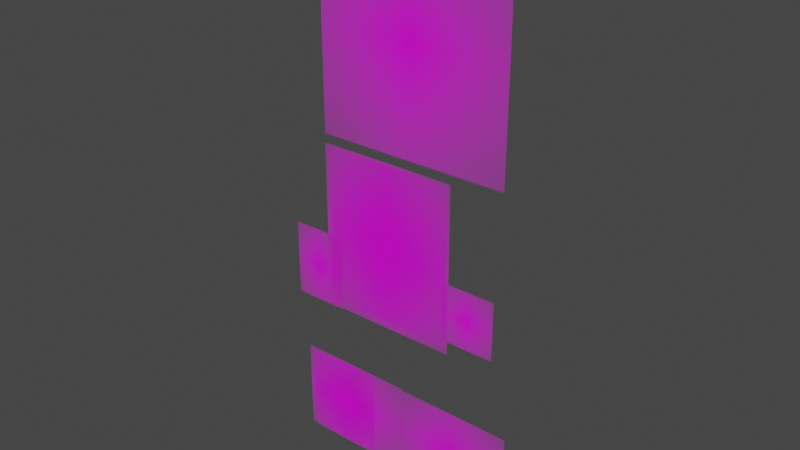 # Source: Idle.blend  (saved by Blender 3.5.4; exported with 4.5.12 LTS)
import bpy
from mathutils import Matrix  # noqa: F401  (used for matrix-valued properties, if any)

bpy.ops.wm.read_factory_settings(use_empty=True)
scene = bpy.context.scene
scene.name = 'Scene'

# ---- collections
col_collection = bpy.data.collections.new('Collection'); scene.collection.children.link(col_collection)

# ---- images (referenced by path relative to the original .blend; pixels are not part of the script)
import os
ASSET_DIR = os.environ.get("B2B_ASSET_DIR", "")  # directory of the original .blend (textures are referenced by path, not embedded)
HERE = os.path.dirname(os.path.abspath(__file__))  # packed textures are extracted next to this script under _unpacked/

def load_image(name, relpath, width, height, colorspace="sRGB"):
    """Load a texture the original file referenced (path relative to the .blend, or extracted next to this script)."""
    p = next((c for c in (os.path.join(HERE, relpath), os.path.join(ASSET_DIR, relpath)) if relpath and os.path.exists(c)), "")
    if p:
        img = bpy.data.images.load(p, check_existing=True)
        img.name = name
    else:  # same state as the original file: an image datablock whose file is absent (Cycles renders it pink)
        img = bpy.data.images.new(name, width, height)
        img.source = "FILE"
        img.filepath = "//" + (relpath or name)
    img.colorspace_settings.name = colorspace
    return img
img_corp_png = load_image('Corp.png', 'Corp.png', 1024, 1024, 'sRGB')
img_corpcote1_png = load_image('CorpCote1.png', 'CorpCote1.png', 1024, 1024, 'sRGB')
img_maind_png = load_image('MainD.png', 'MainD.png', 1024, 1024, 'sRGB')
img_maing_png = load_image('MainG.png', 'MainG.png', 1024, 1024, 'sRGB')
img_piedd_png = load_image('PiedD.png', 'PiedD.png', 1024, 1024, 'sRGB')
img_piedd2_png = load_image('PiedD2.png', 'PiedD2.png', 1024, 1024, 'sRGB')
img_piedg_png = load_image('PiedG.png', 'PiedG.png', 1024, 1024, 'sRGB')
img_tete_png = load_image('Tete.png', 'Tete.png', 1024, 1024, 'sRGB')

# ---- materials (node trees are filled in below, after node groups)
mat_corp = bpy.data.materials.new('Corp')
mat_corp.surface_render_method = 'BLENDED'
mat_corp.blend_method = 'BLEND'
mat_corpcote1 = bpy.data.materials.new('CorpCote1')
mat_corpcote1.surface_render_method = 'BLENDED'
mat_corpcote1.blend_method = 'BLEND'
mat_maind = bpy.data.materials.new('MainD')
mat_maind.surface_render_method = 'BLENDED'
mat_maind.blend_method = 'BLEND'
mat_maing = bpy.data.materials.new('MainG')
mat_maing.surface_render_method = 'BLENDED'
mat_maing.blend_method = 'BLEND'
mat_piedd = bpy.data.materials.new('PiedD')
mat_piedd.surface_render_method = 'BLENDED'
mat_piedd.blend_method = 'BLEND'
mat_piedd2 = bpy.data.materials.new('PiedD2')
mat_piedd2.surface_render_method = 'BLENDED'
mat_piedd2.blend_method = 'BLEND'
mat_piedg = bpy.data.materials.new('PiedG')
mat_piedg.surface_render_method = 'BLENDED'
mat_piedg.blend_method = 'BLEND'
mat_tete = bpy.data.materials.new('Tete')
mat_tete.surface_render_method = 'BLENDED'
mat_tete.blend_method = 'BLEND'

# ---- material node trees
mat_corp.use_nodes = True; mat_corp.node_tree.nodes.clear()
_N = mat_corp.node_tree.nodes; _L = mat_corp.node_tree.links
n0 = _N.new('ShaderNodeOutputMaterial'); n0.name = 'Material Output'; n0.location = (300, 300)
n1 = _N.new('ShaderNodeTexImage'); n1.name = 'Image Texture'; n1.location = (-200, 300)
n1.image = img_corp_png
n1.extension = 'CLIP'
n2 = _N.new('ShaderNodeBsdfPrincipled'); n2.name = 'Principled BSDF'; n2.location = (0, 300)
n2.distribution = 'GGX'
n2.subsurface_method = 'RANDOM_WALK_SKIN'
n2.inputs[3].default_value = 1.45
n2.inputs[27].default_value = (0.0, 0.0, 0.0, 1.0)
n2.inputs[28].default_value = 1.0
_L.new(n1.outputs[0], n2.inputs[0])
_L.new(n1.outputs[1], n2.inputs[4])
_L.new(n2.outputs[0], n0.inputs[0])
n0.is_active_output = True
mat_corpcote1.use_nodes = True; mat_corpcote1.node_tree.nodes.clear()
_N = mat_corpcote1.node_tree.nodes; _L = mat_corpcote1.node_tree.links
n0 = _N.new('ShaderNodeOutputMaterial'); n0.name = 'Material Output'; n0.location = (300, 300)
n1 = _N.new('ShaderNodeTexImage'); n1.name = 'Image Texture'; n1.location = (-200, 300)
n1.image = img_corpcote1_png
n1.extension = 'CLIP'
n2 = _N.new('ShaderNodeBsdfPrincipled'); n2.name = 'Principled BSDF'; n2.location = (0, 300)
n2.distribution = 'GGX'
n2.subsurface_method = 'RANDOM_WALK_SKIN'
n2.inputs[3].default_value = 1.45
n2.inputs[27].default_value = (0.0, 0.0, 0.0, 1.0)
n2.inputs[28].default_value = 1.0
_L.new(n1.outputs[0], n2.inputs[0])
_L.new(n1.outputs[1], n2.inputs[4])
_L.new(n2.outputs[0], n0.inputs[0])
n0.is_active_output = True
mat_maind.use_nodes = True; mat_maind.node_tree.nodes.clear()
_N = mat_maind.node_tree.nodes; _L = mat_maind.node_tree.links
n0 = _N.new('ShaderNodeOutputMaterial'); n0.name = 'Material Output'; n0.location = (300, 300)
n1 = _N.new('ShaderNodeTexImage'); n1.name = 'Image Texture'; n1.location = (-200, 300)
n1.image = img_maind_png
n1.extension = 'CLIP'
n2 = _N.new('ShaderNodeBsdfPrincipled'); n2.name = 'Principled BSDF'; n2.location = (0, 300)
n2.distribution = 'GGX'
n2.subsurface_method = 'RANDOM_WALK_SKIN'
n2.inputs[3].default_value = 1.45
n2.inputs[27].default_value = (0.0, 0.0, 0.0, 1.0)
n2.inputs[28].default_value = 1.0
_L.new(n1.outputs[0], n2.inputs[0])
_L.new(n1.outputs[1], n2.inputs[4])
_L.new(n2.outputs[0], n0.inputs[0])
n0.is_active_output = True
mat_maing.use_nodes = True; mat_maing.node_tree.nodes.clear()
_N = mat_maing.node_tree.nodes; _L = mat_maing.node_tree.links
n0 = _N.new('ShaderNodeOutputMaterial'); n0.name = 'Material Output'; n0.location = (300, 300)
n1 = _N.new('ShaderNodeTexImage'); n1.name = 'Image Texture'; n1.location = (-200, 300)
n1.image = img_maing_png
n1.extension = 'CLIP'
n2 = _N.new('ShaderNodeBsdfPrincipled'); n2.name = 'Principled BSDF'; n2.location = (0, 300)
n2.distribution = 'GGX'
n2.subsurface_method = 'RANDOM_WALK_SKIN'
n2.inputs[3].default_value = 1.45
n2.inputs[27].default_value = (0.0, 0.0, 0.0, 1.0)
n2.inputs[28].default_value = 1.0
_L.new(n1.outputs[0], n2.inputs[0])
_L.new(n1.outputs[1], n2.inputs[4])
_L.new(n2.outputs[0], n0.inputs[0])
n0.is_active_output = True
mat_piedd.use_nodes = True; mat_piedd.node_tree.nodes.clear()
_N = mat_piedd.node_tree.nodes; _L = mat_piedd.node_tree.links
n0 = _N.new('ShaderNodeOutputMaterial'); n0.name = 'Material Output'; n0.location = (300, 300)
n1 = _N.new('ShaderNodeTexImage'); n1.name = 'Image Texture'; n1.location = (-200, 300)
n1.image = img_piedd_png
n1.extension = 'CLIP'
n2 = _N.new('ShaderNodeBsdfPrincipled'); n2.name = 'Principled BSDF'; n2.location = (0, 300)
n2.distribution = 'GGX'
n2.subsurface_method = 'RANDOM_WALK_SKIN'
n2.inputs[3].default_value = 1.45
n2.inputs[27].default_value = (0.0, 0.0, 0.0, 1.0)
n2.inputs[28].default_value = 1.0
_L.new(n1.outputs[0], n2.inputs[0])
_L.new(n1.outputs[1], n2.inputs[4])
_L.new(n2.outputs[0], n0.inputs[0])
n0.is_active_output = True
mat_piedd2.use_nodes = True; mat_piedd2.node_tree.nodes.clear()
_N = mat_piedd2.node_tree.nodes; _L = mat_piedd2.node_tree.links
n0 = _N.new('ShaderNodeOutputMaterial'); n0.name = 'Material Output'; n0.location = (300, 300)
n1 = _N.new('ShaderNodeTexImage'); n1.name = 'Image Texture'; n1.location = (-200, 300)
n1.image = img_piedd2_png
n1.extension = 'CLIP'
n2 = _N.new('ShaderNodeBsdfPrincipled'); n2.name = 'Principled BSDF'; n2.location = (0, 300)
n2.distribution = 'GGX'
n2.subsurface_method = 'RANDOM_WALK_SKIN'
n2.inputs[3].default_value = 1.45
n2.inputs[27].default_value = (0.0, 0.0, 0.0, 1.0)
n2.inputs[28].default_value = 1.0
_L.new(n1.outputs[0], n2.inputs[0])
_L.new(n1.outputs[1], n2.inputs[4])
_L.new(n2.outputs[0], n0.inputs[0])
n0.is_active_output = True
mat_piedg.use_nodes = True; mat_piedg.node_tree.nodes.clear()
_N = mat_piedg.node_tree.nodes; _L = mat_piedg.node_tree.links
n0 = _N.new('ShaderNodeOutputMaterial'); n0.name = 'Material Output'; n0.location = (300, 300)
n1 = _N.new('ShaderNodeTexImage'); n1.name = 'Image Texture'; n1.location = (-200, 300)
n1.image = img_piedg_png
n1.extension = 'CLIP'
n2 = _N.new('ShaderNodeBsdfPrincipled'); n2.name = 'Principled BSDF'; n2.location = (0, 300)
n2.distribution = 'GGX'
n2.subsurface_method = 'RANDOM_WALK_SKIN'
n2.inputs[3].default_value = 1.45
n2.inputs[27].default_value = (0.0, 0.0, 0.0, 1.0)
n2.inputs[28].default_value = 1.0
_L.new(n1.outputs[0], n2.inputs[0])
_L.new(n1.outputs[1], n2.inputs[4])
_L.new(n2.outputs[0], n0.inputs[0])
n0.is_active_output = True
mat_tete.use_nodes = True; mat_tete.node_tree.nodes.clear()
_N = mat_tete.node_tree.nodes; _L = mat_tete.node_tree.links
n0 = _N.new('ShaderNodeOutputMaterial'); n0.name = 'Material Output'; n0.location = (300, 300)
n1 = _N.new('ShaderNodeTexImage'); n1.name = 'Image Texture'; n1.location = (-200, 300)
n1.image = img_tete_png
n1.extension = 'CLIP'
n2 = _N.new('ShaderNodeBsdfPrincipled'); n2.name = 'Principled BSDF'; n2.location = (0, 300)
n2.distribution = 'GGX'
n2.subsurface_method = 'RANDOM_WALK_SKIN'
n2.inputs[3].default_value = 1.45
n2.inputs[27].default_value = (0.0, 0.0, 0.0, 1.0)
n2.inputs[28].default_value = 1.0
_L.new(n1.outputs[0], n2.inputs[0])
_L.new(n1.outputs[1], n2.inputs[4])
_L.new(n2.outputs[0], n0.inputs[0])
n0.is_active_output = True

# ---- world
world_world = bpy.data.worlds.new('World'); scene.world = world_world
world_world.use_nodes = True; world_world.node_tree.nodes.clear()
_N = world_world.node_tree.nodes; _L = world_world.node_tree.links
n0 = _N.new('ShaderNodeOutputWorld'); n0.name = 'World Output'; n0.location = (300, 300)
n1 = _N.new('ShaderNodeBackground'); n1.name = 'Background'; n1.location = (10, 300)
n1.inputs[0].default_value = (0.05088, 0.05088, 0.05088, 1.0)
_L.new(n1.outputs[0], n0.inputs[0])
n0.is_active_output = True
world_world.color = (0.05088, 0.05088, 0.05088)
world_world.use_sun_shadow = False
world_world.sun_shadow_jitter_overblur = 0.0

# ---- meshes
me_corp = bpy.data.meshes.new('Corp')
me_corp.from_pydata([(-0.4222, -0.5, 0.0), (0.4222, -0.5, 0.0), (-0.4222, 0.5, 0.0), (0.4222, 0.5, 0.0)], [], [(0, 1, 3, 2)])
_uv = me_corp.uv_layers.new(name='UVMap')
_uv.uv.foreach_set('vector', [0.0, 0.0, 1.0, 0.0, 1.0, 1.0, 0.0, 1.0])
me_corp.materials.append(mat_corp)
me_corp.update()
me_corpcote1 = bpy.data.meshes.new('CorpCote1')
me_corpcote1.from_pydata([(-0.4222, -0.5, 0.0), (0.4222, -0.5, 0.0), (-0.4222, 0.5, 0.0), (0.4222, 0.5, 0.0)], [], [(0, 1, 3, 2)])
_uv = me_corpcote1.uv_layers.new(name='UVMap')
_uv.uv.foreach_set('vector', [0.0, 0.0, 1.0, 0.0, 1.0, 1.0, 0.0, 1.0])
me_corpcote1.materials.append(mat_corpcote1)
me_corpcote1.update()
me_maind = bpy.data.meshes.new('MainD')
me_maind.from_pydata([(-0.3633, -0.5, 0.0), (0.3633, -0.5, 0.0), (-0.3633, 0.5, 0.0), (0.3633, 0.5, 0.0)], [], [(0, 1, 3, 2)])
_uv = me_maind.uv_layers.new(name='UVMap')
_uv.uv.foreach_set('vector', [0.0, 0.0, 1.0, 0.0, 1.0, 1.0, 0.0, 1.0])
me_maind.materials.append(mat_maind)
me_maind.update()
me_maing = bpy.data.meshes.new('MainG')
me_maing.from_pydata([(-0.4719, -0.5, 0.0), (0.4719, -0.5, 0.0), (-0.4719, 0.5, 0.0), (0.4719, 0.5, 0.0)], [], [(0, 1, 3, 2)])
_uv = me_maing.uv_layers.new(name='UVMap')
_uv.uv.foreach_set('vector', [0.0, 0.0, 1.0, 0.0, 1.0, 1.0, 0.0, 1.0])
me_maing.materials.append(mat_maing)
me_maing.update()
me_piedd = bpy.data.meshes.new('PiedD')
me_piedd.from_pydata([(-0.4249, -0.5, 0.0), (0.4249, -0.5, 0.0), (-0.4249, 0.5, 0.0), (0.4249, 0.5, 0.0)], [], [(0, 1, 3, 2)])
_uv = me_piedd.uv_layers.new(name='UVMap')
_uv.uv.foreach_set('vector', [0.0, 0.0, 1.0, 0.0, 1.0, 1.0, 0.0, 1.0])
me_piedd.materials.append(mat_piedd)
me_piedd.update()
me_piedd2 = bpy.data.meshes.new('PiedD2')
me_piedd2.from_pydata([(-0.644, -0.5, 0.0), (0.644, -0.5, 0.0), (-0.644, 0.5, 0.0), (0.644, 0.5, 0.0)], [], [(0, 1, 3, 2)])
_uv = me_piedd2.uv_layers.new(name='UVMap')
_uv.uv.foreach_set('vector', [0.0, 0.0, 1.0, 0.0, 1.0, 1.0, 0.0, 1.0])
me_piedd2.materials.append(mat_piedd2)
me_piedd2.update()
me_piedg = bpy.data.meshes.new('PiedG')
me_piedg.from_pydata([(-0.644, -0.5, 0.0), (0.644, -0.5, 0.0), (-0.644, 0.5, 0.0), (0.644, 0.5, 0.0)], [], [(0, 1, 3, 2)])
_uv = me_piedg.uv_layers.new(name='UVMap')
_uv.uv.foreach_set('vector', [0.0, 0.0, 1.0, 0.0, 1.0, 1.0, 0.0, 1.0])
me_piedg.materials.append(mat_piedg)
me_piedg.update()
me_tete = bpy.data.meshes.new('Tete')
me_tete.from_pydata([(-0.471, -0.5, 0.0), (0.471, -0.5, 0.0), (-0.471, 0.5, 0.0), (0.471, 0.5, 0.0)], [], [(0, 1, 3, 2)])
_uv = me_tete.uv_layers.new(name='UVMap')
_uv.uv.foreach_set('vector', [0.0, 0.0, 1.0, 0.0, 1.0, 1.0, 0.0, 1.0])
me_tete.materials.append(mat_tete)
me_tete.update()
arm_armature = bpy.data.armatures.new('Armature')  # bones are not reproduced

# ---- objects
ob_corp = bpy.data.objects.new('Corp', me_corp)
ob_corpcote1 = bpy.data.objects.new('CorpCote1', me_corpcote1)
ob_maind = bpy.data.objects.new('MainD', me_maind)
ob_maing = bpy.data.objects.new('MainG', me_maing)
ob_piedd = bpy.data.objects.new('PiedD', me_piedd)
ob_piedd2 = bpy.data.objects.new('PiedD2', me_piedd2)
ob_piedg = bpy.data.objects.new('PiedG', me_piedg)
ob_tete = bpy.data.objects.new('Tete', me_tete)
ob_armature = bpy.data.objects.new('Armature', arm_armature)

# ---- transforms, parenting, visibility, modifiers, constraints
ob_corp.parent = ob_armature
ob_corp.matrix_parent_inverse = Matrix(((1.208, -0.0, 0.0, -0.0), (-0.0, 1.208, -0.0, 0.0), (0.0, -0.0, 1.208, -1.291), (-0.0, 0.0, -0.0, 1.0)))
ob_corp.location = (-0.02902, 0.0, 1.51)
ob_corp.rotation_euler = (1.571, -0.0, 0.0)
_vg = ob_corp.vertex_groups.new(name='HipMain')
_vg.add([0, 1, 2, 3], 1.0, 'REPLACE')
_vg = ob_corp.vertex_groups.new(name='Cou')
_vg = ob_corp.vertex_groups.new(name='Tete')
_vg = ob_corp.vertex_groups.new(name='Epaule.D.001')
_vg = ob_corp.vertex_groups.new(name='Bras.D')
_vg = ob_corp.vertex_groups.new(name='AV.Bras.D')
_vg = ob_corp.vertex_groups.new(name='Main.D')
_vg = ob_corp.vertex_groups.new(name='Epaule.G')
_vg = ob_corp.vertex_groups.new(name='Bras.G')
_vg = ob_corp.vertex_groups.new(name='AV.Bras.G')
_vg = ob_corp.vertex_groups.new(name='Main.G')
_vg = ob_corp.vertex_groups.new(name='Hip.L')
_vg = ob_corp.vertex_groups.new(name='Jambe.D')
_vg = ob_corp.vertex_groups.new(name='Mollet.D')
_vg = ob_corp.vertex_groups.new(name='Pied.D')
_vg = ob_corp.vertex_groups.new(name='Hip.R')
_vg = ob_corp.vertex_groups.new(name='Jambe.G')
_vg = ob_corp.vertex_groups.new(name='Mollet.G')
_vg = ob_corp.vertex_groups.new(name='Pied.G')
_vg = ob_corp.vertex_groups.new(name='Pied.G2')
_m = ob_corp.modifiers.new('Armature', 'ARMATURE')
_m.object = ob_armature
ob_corpcote1.parent = ob_armature
ob_corpcote1.matrix_parent_inverse = Matrix(((1.208, -0.0, 0.0, -0.0), (-0.0, 1.208, -0.0, 0.0), (0.0, -0.0, 1.208, -1.291), (-0.0, 0.0, -0.0, 1.0)))
ob_corpcote1.location = (-0.03593, 0.0, 1.496)
ob_corpcote1.rotation_euler = (1.571, -0.0, 0.0)
ob_corpcote1.scale = (1.058, 1.058, 1.058)
_vg = ob_corpcote1.vertex_groups.new(name='HipMain')
_vg.add([0, 1, 2, 3], 1.0, 'REPLACE')
_vg = ob_corpcote1.vertex_groups.new(name='Cou')
_vg = ob_corpcote1.vertex_groups.new(name='Tete')
_vg = ob_corpcote1.vertex_groups.new(name='Epaule.D.001')
_vg = ob_corpcote1.vertex_groups.new(name='Bras.D')
_vg = ob_corpcote1.vertex_groups.new(name='AV.Bras.D')
_vg = ob_corpcote1.vertex_groups.new(name='Main.D')
_vg = ob_corpcote1.vertex_groups.new(name='Epaule.G')
_vg = ob_corpcote1.vertex_groups.new(name='Bras.G')
_vg = ob_corpcote1.vertex_groups.new(name='AV.Bras.G')
_vg = ob_corpcote1.vertex_groups.new(name='Main.G')
_vg = ob_corpcote1.vertex_groups.new(name='Hip.L')
_vg = ob_corpcote1.vertex_groups.new(name='Jambe.D')
_vg = ob_corpcote1.vertex_groups.new(name='Mollet.D')
_vg = ob_corpcote1.vertex_groups.new(name='Pied.D')
_vg = ob_corpcote1.vertex_groups.new(name='Hip.R')
_vg = ob_corpcote1.vertex_groups.new(name='Jambe.G')
_vg = ob_corpcote1.vertex_groups.new(name='Mollet.G')
_vg = ob_corpcote1.vertex_groups.new(name='Pied.G')
_vg = ob_corpcote1.vertex_groups.new(name='Pied.G2')
_m = ob_corpcote1.modifiers.new('Armature', 'ARMATURE')
_m.object = ob_armature
ob_maind.parent = ob_armature
ob_maind.matrix_parent_inverse = Matrix(((1.208, -0.0, 0.0, -0.0), (-0.0, 1.208, -0.0, 0.0), (0.0, -0.0, 1.208, -1.291), (-0.0, 0.0, -0.0, 1.0)))
ob_maind.location = (-0.5587, 0.0, 1.2)
ob_maind.rotation_euler = (1.571, -0.0, 0.0)
ob_maind.scale = (0.4821, 0.4821, 0.4821)
_vg = ob_maind.vertex_groups.new(name='HipMain')
_vg = ob_maind.vertex_groups.new(name='Cou')
_vg = ob_maind.vertex_groups.new(name='Tete')
_vg = ob_maind.vertex_groups.new(name='Epaule.D.001')
_vg = ob_maind.vertex_groups.new(name='Bras.D')
_vg = ob_maind.vertex_groups.new(name='AV.Bras.D')
_vg = ob_maind.vertex_groups.new(name='Main.D')
_vg.add([0, 1, 2, 3], 1.0, 'REPLACE')
_vg = ob_maind.vertex_groups.new(name='Epaule.G')
_vg = ob_maind.vertex_groups.new(name='Bras.G')
_vg = ob_maind.vertex_groups.new(name='AV.Bras.G')
_vg = ob_maind.vertex_groups.new(name='Main.G')
_vg = ob_maind.vertex_groups.new(name='Hip.L')
_vg = ob_maind.vertex_groups.new(name='Jambe.D')
_vg = ob_maind.vertex_groups.new(name='Mollet.D')
_vg = ob_maind.vertex_groups.new(name='Pied.D')
_vg = ob_maind.vertex_groups.new(name='Hip.R')
_vg = ob_maind.vertex_groups.new(name='Jambe.G')
_vg = ob_maind.vertex_groups.new(name='Mollet.G')
_vg = ob_maind.vertex_groups.new(name='Pied.G')
_vg = ob_maind.vertex_groups.new(name='Pied.G2')
_m = ob_maind.modifiers.new('Armature', 'ARMATURE')
_m.object = ob_armature
ob_maing.parent = ob_armature
ob_maing.matrix_parent_inverse = Matrix(((1.208, -0.0, 0.0, -0.0), (-0.0, 1.208, -0.0, 0.0), (0.0, -0.0, 1.208, -1.291), (-0.0, 0.0, -0.0, 1.0)))
ob_maing.location = (0.5235, 0.02284, 1.22)
ob_maing.rotation_euler = (1.571, -0.0, 0.0)
ob_maing.scale = (0.373, 0.373, 0.373)
_vg = ob_maing.vertex_groups.new(name='HipMain')
_vg = ob_maing.vertex_groups.new(name='Cou')
_vg = ob_maing.vertex_groups.new(name='Tete')
_vg = ob_maing.vertex_groups.new(name='Epaule.D.001')
_vg = ob_maing.vertex_groups.new(name='Bras.D')
_vg = ob_maing.vertex_groups.new(name='AV.Bras.D')
_vg = ob_maing.vertex_groups.new(name='Main.D')
_vg = ob_maing.vertex_groups.new(name='Epaule.G')
_vg = ob_maing.vertex_groups.new(name='Bras.G')
_vg = ob_maing.vertex_groups.new(name='AV.Bras.G')
_vg = ob_maing.vertex_groups.new(name='Main.G')
_vg.add([0, 1, 2, 3], 1.0, 'REPLACE')
_vg = ob_maing.vertex_groups.new(name='Hip.L')
_vg = ob_maing.vertex_groups.new(name='Jambe.D')
_vg = ob_maing.vertex_groups.new(name='Mollet.D')
_vg = ob_maing.vertex_groups.new(name='Pied.D')
_vg = ob_maing.vertex_groups.new(name='Hip.R')
_vg = ob_maing.vertex_groups.new(name='Jambe.G')
_vg = ob_maing.vertex_groups.new(name='Mollet.G')
_vg = ob_maing.vertex_groups.new(name='Pied.G')
_vg = ob_maing.vertex_groups.new(name='Pied.G2')
_m = ob_maing.modifiers.new('Armature', 'ARMATURE')
_m.object = ob_armature
ob_piedd.parent = ob_armature
ob_piedd.matrix_parent_inverse = Matrix(((1.208, -0.0, 0.0, -0.0), (-0.0, 1.208, -0.0, 0.0), (0.0, -0.0, 1.208, -1.291), (-0.0, 0.0, -0.0, 1.0)))
ob_piedd.location = (-0.3906, 0.0, 0.2767)
ob_piedd.rotation_euler = (1.571, -0.0, 0.0)
ob_piedd.scale = (0.5876, 0.5876, 0.5876)
_vg = ob_piedd.vertex_groups.new(name='HipMain')
_vg = ob_piedd.vertex_groups.new(name='Cou')
_vg = ob_piedd.vertex_groups.new(name='Tete')
_vg = ob_piedd.vertex_groups.new(name='Epaule.D.001')
_vg = ob_piedd.vertex_groups.new(name='Bras.D')
_vg = ob_piedd.vertex_groups.new(name='AV.Bras.D')
_vg = ob_piedd.vertex_groups.new(name='Main.D')
_vg = ob_piedd.vertex_groups.new(name='Epaule.G')
_vg = ob_piedd.vertex_groups.new(name='Bras.G')
_vg = ob_piedd.vertex_groups.new(name='AV.Bras.G')
_vg = ob_piedd.vertex_groups.new(name='Main.G')
_vg = ob_piedd.vertex_groups.new(name='Hip.L')
_vg = ob_piedd.vertex_groups.new(name='Jambe.D')
_vg = ob_piedd.vertex_groups.new(name='Mollet.D')
_vg = ob_piedd.vertex_groups.new(name='Pied.D')
_vg.add([0, 1, 2, 3], 1.0, 'REPLACE')
_vg = ob_piedd.vertex_groups.new(name='Hip.R')
_vg = ob_piedd.vertex_groups.new(name='Jambe.G')
_vg = ob_piedd.vertex_groups.new(name='Mollet.G')
_vg = ob_piedd.vertex_groups.new(name='Pied.G')
_vg = ob_piedd.vertex_groups.new(name='Pied.G2')
_m = ob_piedd.modifiers.new('Armature', 'ARMATURE')
_m.object = ob_armature
ob_piedd2.parent = ob_armature
ob_piedd2.matrix_parent_inverse = Matrix(((1.208, -0.0, 0.0, -0.0), (-0.0, 1.208, -0.0, 0.0), (0.0, -0.0, 1.208, -1.291), (-0.0, 0.0, -0.0, 1.0)))
ob_piedd2.location = (0.451, 0.0, 0.2774)
ob_piedd2.rotation_euler = (1.571, -0.0, 0.0)
ob_piedd2.scale = (0.5876, 0.5876, 0.5876)
_vg = ob_piedd2.vertex_groups.new(name='HipMain')
_vg = ob_piedd2.vertex_groups.new(name='Cou')
_vg = ob_piedd2.vertex_groups.new(name='Tete')
_vg = ob_piedd2.vertex_groups.new(name='Epaule.D.001')
_vg = ob_piedd2.vertex_groups.new(name='Bras.D')
_vg = ob_piedd2.vertex_groups.new(name='AV.Bras.D')
_vg = ob_piedd2.vertex_groups.new(name='Main.D')
_vg = ob_piedd2.vertex_groups.new(name='Epaule.G')
_vg = ob_piedd2.vertex_groups.new(name='Bras.G')
_vg = ob_piedd2.vertex_groups.new(name='AV.Bras.G')
_vg = ob_piedd2.vertex_groups.new(name='Main.G')
_vg = ob_piedd2.vertex_groups.new(name='Hip.L')
_vg = ob_piedd2.vertex_groups.new(name='Jambe.D')
_vg = ob_piedd2.vertex_groups.new(name='Mollet.D')
_vg = ob_piedd2.vertex_groups.new(name='Pied.D')
_vg = ob_piedd2.vertex_groups.new(name='Hip.R')
_vg = ob_piedd2.vertex_groups.new(name='Jambe.G')
_vg = ob_piedd2.vertex_groups.new(name='Mollet.G')
_vg = ob_piedd2.vertex_groups.new(name='Pied.G')
_vg.add([0, 1, 2, 3], 1.0, 'REPLACE')
_vg = ob_piedd2.vertex_groups.new(name='Pied.G2')
_m = ob_piedd2.modifiers.new('Armature', 'ARMATURE')
_m.object = ob_armature
ob_piedg.parent = ob_armature
ob_piedg.matrix_parent_inverse = Matrix(((1.208, -0.0, 0.0, -0.0), (-0.0, 1.208, -0.0, 0.0), (0.0, -0.0, 1.208, -1.291), (-0.0, 0.0, -0.0, 1.0)))
ob_piedg.location = (-0.2943, 0.0, 0.2861)
ob_piedg.rotation_euler = (1.571, -0.0, 0.0)
ob_piedg.scale = (0.5876, 0.5876, 0.5876)
_vg = ob_piedg.vertex_groups.new(name='HipMain')
_vg = ob_piedg.vertex_groups.new(name='Cou')
_vg = ob_piedg.vertex_groups.new(name='Tete')
_vg = ob_piedg.vertex_groups.new(name='Epaule.D.001')
_vg = ob_piedg.vertex_groups.new(name='Bras.D')
_vg = ob_piedg.vertex_groups.new(name='AV.Bras.D')
_vg = ob_piedg.vertex_groups.new(name='Main.D')
_vg = ob_piedg.vertex_groups.new(name='Epaule.G')
_vg = ob_piedg.vertex_groups.new(name='Bras.G')
_vg = ob_piedg.vertex_groups.new(name='AV.Bras.G')
_vg = ob_piedg.vertex_groups.new(name='Main.G')
_vg = ob_piedg.vertex_groups.new(name='Hip.L')
_vg = ob_piedg.vertex_groups.new(name='Jambe.D')
_vg = ob_piedg.vertex_groups.new(name='Mollet.D')
_vg = ob_piedg.vertex_groups.new(name='Pied.D')
_vg.add([0, 1, 2, 3], 1.0, 'REPLACE')
_vg = ob_piedg.vertex_groups.new(name='Hip.R')
_vg = ob_piedg.vertex_groups.new(name='Jambe.G')
_vg = ob_piedg.vertex_groups.new(name='Mollet.G')
_vg = ob_piedg.vertex_groups.new(name='Pied.G')
_vg = ob_piedg.vertex_groups.new(name='Pied.G2')
_m = ob_piedg.modifiers.new('Armature', 'ARMATURE')
_m.object = ob_armature
ob_tete.parent = ob_armature
ob_tete.matrix_parent_inverse = Matrix(((1.208, -0.0, 0.0, -0.0), (-0.0, 1.208, -0.0, 0.0), (0.0, -0.0, 1.208, -1.291), (-0.0, 0.0, -0.0, 1.0)))
ob_tete.location = (0.134, 0.0, 2.736)
ob_tete.rotation_euler = (1.571, 0.0, 0.0)
ob_tete.scale = (1.307, 1.307, 1.307)
_vg = ob_tete.vertex_groups.new(name='HipMain')
_vg = ob_tete.vertex_groups.new(name='Cou')
_vg = ob_tete.vertex_groups.new(name='Tete')
_vg.add([0, 1, 2, 3], 1.0, 'REPLACE')
_vg = ob_tete.vertex_groups.new(name='Epaule.D.001')
_vg = ob_tete.vertex_groups.new(name='Bras.D')
_vg = ob_tete.vertex_groups.new(name='AV.Bras.D')
_vg = ob_tete.vertex_groups.new(name='Main.D')
_vg = ob_tete.vertex_groups.new(name='Epaule.G')
_vg = ob_tete.vertex_groups.new(name='Bras.G')
_vg = ob_tete.vertex_groups.new(name='AV.Bras.G')
_vg = ob_tete.vertex_groups.new(name='Main.G')
_vg = ob_tete.vertex_groups.new(name='Hip.L')
_vg = ob_tete.vertex_groups.new(name='Jambe.D')
_vg = ob_tete.vertex_groups.new(name='Mollet.D')
_vg = ob_tete.vertex_groups.new(name='Pied.D')
_vg = ob_tete.vertex_groups.new(name='Hip.R')
_vg = ob_tete.vertex_groups.new(name='Jambe.G')
_vg = ob_tete.vertex_groups.new(name='Mollet.G')
_vg = ob_tete.vertex_groups.new(name='Pied.G')
_vg = ob_tete.vertex_groups.new(name='Pied.G2')
_m = ob_tete.modifiers.new('Armature', 'ARMATURE')
_m.object = ob_armature
ob_armature.location = (0.0, 0.0, 1.069)
ob_armature.scale = (0.8278, 0.8278, 0.8278)

# ---- collection membership
col_collection.objects.link(ob_corp)
col_collection.objects.link(ob_corpcote1)
col_collection.objects.link(ob_maind)
col_collection.objects.link(ob_maing)
col_collection.objects.link(ob_piedd)
col_collection.objects.link(ob_piedd2)
col_collection.objects.link(ob_piedg)
col_collection.objects.link(ob_tete)
col_collection.objects.link(ob_armature)

# ---- scene / render settings (as saved in the file)
scene.frame_start = 1; scene.frame_end = 20; scene.frame_set(15)
scene.render.engine = 'BLENDER_EEVEE_NEXT'
scene.cycles.sampling_pattern = 'TABULATED_SOBOL'
scene.view_settings.view_transform = 'Filmic'
bpy.context.view_layer.update()

# ---- added for rendering (the .blend has no active camera and no usable light): camera, sun
cam_auto = bpy.data.cameras.new('AutoCamera')
cam_auto.lens = 50.0
cam_auto.sensor_width = 36.0
cam_auto.clip_end = 1000.0
ob_auto_camera = bpy.data.objects.new('AutoCamera', cam_auto)
scene.collection.objects.link(ob_auto_camera)
ob_auto_camera.location = (3.57228, -4.20464, 4.48261)
ob_auto_camera.rotation_euler = (1.09748, -7.21219e-08, 0.694738)
scene.camera = ob_auto_camera
light_auto_sun = bpy.data.lights.new('AutoSun', 'SUN')
light_auto_sun.energy = 3.0
light_auto_sun.angle = 0.0523599
ob_auto_sun = bpy.data.objects.new('AutoSun', light_auto_sun)
scene.collection.objects.link(ob_auto_sun)
ob_auto_sun.rotation_euler = (0.872665, 0.174533, 0.523599)
bpy.context.view_layer.update()
